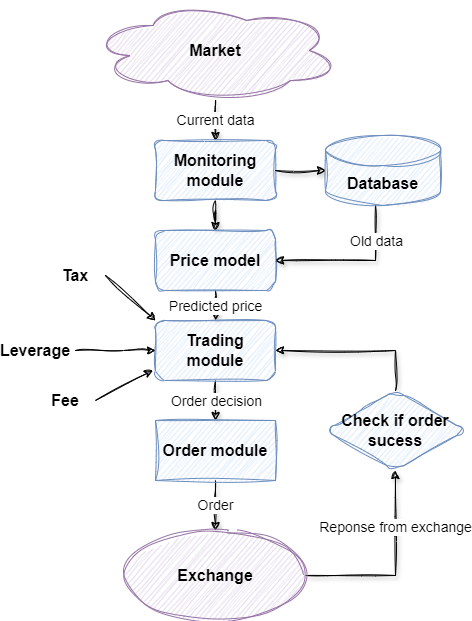

The diagram above was exported from draw.io. Its source (the exported page's mxGraphModel, read from the mxfile embedded in the PNG):
<mxGraphModel dx="1114" dy="720" grid="1" gridSize="10" guides="1" tooltips="1" connect="1" arrows="1" fold="1" page="1" pageScale="1" pageWidth="827" pageHeight="1169" math="0" shadow="0">
  <root>
    <mxCell id="WIyWlLk6GJQsqaUBKTNV-0" />
    <mxCell id="WIyWlLk6GJQsqaUBKTNV-1" parent="WIyWlLk6GJQsqaUBKTNV-0" />
    <mxCell id="qH0m7w2ZkpXctMl2pn_O-13" value="&lt;font style=&quot;font-size: 14px;&quot;&gt;Current data&lt;/font&gt;" style="edgeStyle=orthogonalEdgeStyle;rounded=0;orthogonalLoop=1;jettySize=auto;html=1;entryX=0.5;entryY=0;entryDx=0;entryDy=0;sketch=1;curveFitting=1;jiggle=2;shadow=1;" edge="1" parent="WIyWlLk6GJQsqaUBKTNV-1" source="qH0m7w2ZkpXctMl2pn_O-0" target="qH0m7w2ZkpXctMl2pn_O-1">
      <mxGeometry relative="1" as="geometry" />
    </mxCell>
    <mxCell id="qH0m7w2ZkpXctMl2pn_O-0" value="&lt;font style=&quot;font-size: 16px;&quot;&gt;Market&lt;/font&gt;" style="ellipse;shape=cloud;whiteSpace=wrap;html=1;sketch=1;curveFitting=1;jiggle=2;fillColor=#e1d5e7;strokeColor=#9673a6;fontStyle=1" vertex="1" parent="WIyWlLk6GJQsqaUBKTNV-1">
      <mxGeometry x="285" y="50" width="250" height="100" as="geometry" />
    </mxCell>
    <mxCell id="qH0m7w2ZkpXctMl2pn_O-15" style="edgeStyle=orthogonalEdgeStyle;rounded=0;orthogonalLoop=1;jettySize=auto;html=1;sketch=1;curveFitting=1;jiggle=2;shadow=1;" edge="1" parent="WIyWlLk6GJQsqaUBKTNV-1" source="qH0m7w2ZkpXctMl2pn_O-1" target="qH0m7w2ZkpXctMl2pn_O-2">
      <mxGeometry relative="1" as="geometry" />
    </mxCell>
    <mxCell id="qH0m7w2ZkpXctMl2pn_O-1" value="&lt;font style=&quot;font-size: 16px;&quot;&gt;Monitoring module&lt;/font&gt;" style="rounded=1;whiteSpace=wrap;html=1;sketch=1;curveFitting=1;jiggle=2;fillColor=#dae8fc;strokeColor=#6c8ebf;fontStyle=1" vertex="1" parent="WIyWlLk6GJQsqaUBKTNV-1">
      <mxGeometry x="350" y="190" width="120" height="60" as="geometry" />
    </mxCell>
    <mxCell id="qH0m7w2ZkpXctMl2pn_O-17" value="&lt;font style=&quot;font-size: 14px;&quot;&gt;Predicted price&lt;/font&gt;" style="edgeStyle=orthogonalEdgeStyle;rounded=0;orthogonalLoop=1;jettySize=auto;html=1;entryX=0.5;entryY=0;entryDx=0;entryDy=0;sketch=1;curveFitting=1;jiggle=2;shadow=1;" edge="1" parent="WIyWlLk6GJQsqaUBKTNV-1" source="qH0m7w2ZkpXctMl2pn_O-2" target="qH0m7w2ZkpXctMl2pn_O-4">
      <mxGeometry relative="1" as="geometry">
        <Array as="points">
          <mxPoint x="410" y="350" />
          <mxPoint x="410" y="350" />
        </Array>
      </mxGeometry>
    </mxCell>
    <mxCell id="qH0m7w2ZkpXctMl2pn_O-2" value="&lt;font style=&quot;font-size: 16px;&quot;&gt;Price model&lt;/font&gt;" style="rounded=1;whiteSpace=wrap;html=1;sketch=1;curveFitting=1;jiggle=2;shadow=0;glass=0;fillColor=#dae8fc;strokeColor=#6c8ebf;fontStyle=1" vertex="1" parent="WIyWlLk6GJQsqaUBKTNV-1">
      <mxGeometry x="350" y="280" width="120" height="60" as="geometry" />
    </mxCell>
    <mxCell id="qH0m7w2ZkpXctMl2pn_O-16" style="edgeStyle=orthogonalEdgeStyle;rounded=0;orthogonalLoop=1;jettySize=auto;html=1;entryX=1;entryY=0.5;entryDx=0;entryDy=0;sketch=1;curveFitting=1;jiggle=2;shadow=1;" edge="1" parent="WIyWlLk6GJQsqaUBKTNV-1" source="qH0m7w2ZkpXctMl2pn_O-3" target="qH0m7w2ZkpXctMl2pn_O-2">
      <mxGeometry relative="1" as="geometry">
        <Array as="points">
          <mxPoint x="570" y="310" />
        </Array>
      </mxGeometry>
    </mxCell>
    <mxCell id="qH0m7w2ZkpXctMl2pn_O-33" value="&lt;font style=&quot;font-size: 14px;&quot;&gt;Old data&lt;/font&gt;" style="edgeLabel;html=1;align=center;verticalAlign=middle;resizable=0;points=[];" vertex="1" connectable="0" parent="qH0m7w2ZkpXctMl2pn_O-16">
      <mxGeometry x="-0.5324" relative="1" as="geometry">
        <mxPoint as="offset" />
      </mxGeometry>
    </mxCell>
    <mxCell id="qH0m7w2ZkpXctMl2pn_O-3" value="&lt;font style=&quot;font-size: 16px;&quot;&gt;Database&lt;/font&gt;" style="shape=cylinder3;whiteSpace=wrap;html=1;boundedLbl=1;backgroundOutline=1;size=15;sketch=1;curveFitting=1;jiggle=2;fillColor=#dae8fc;strokeColor=#6c8ebf;fontStyle=1" vertex="1" parent="WIyWlLk6GJQsqaUBKTNV-1">
      <mxGeometry x="520" y="185" width="115" height="70" as="geometry" />
    </mxCell>
    <mxCell id="qH0m7w2ZkpXctMl2pn_O-18" style="edgeStyle=orthogonalEdgeStyle;rounded=0;orthogonalLoop=1;jettySize=auto;html=1;entryX=0.5;entryY=0;entryDx=0;entryDy=0;sketch=1;curveFitting=1;jiggle=2;shadow=1;" edge="1" parent="WIyWlLk6GJQsqaUBKTNV-1" source="qH0m7w2ZkpXctMl2pn_O-4" target="qH0m7w2ZkpXctMl2pn_O-5">
      <mxGeometry relative="1" as="geometry" />
    </mxCell>
    <mxCell id="qH0m7w2ZkpXctMl2pn_O-38" value="&lt;font style=&quot;font-size: 14px;&quot;&gt;Order decision&lt;/font&gt;" style="edgeLabel;html=1;align=center;verticalAlign=middle;resizable=0;points=[];" vertex="1" connectable="0" parent="qH0m7w2ZkpXctMl2pn_O-18">
      <mxGeometry x="0.0751" relative="1" as="geometry">
        <mxPoint y="-1" as="offset" />
      </mxGeometry>
    </mxCell>
    <mxCell id="qH0m7w2ZkpXctMl2pn_O-4" value="&lt;font style=&quot;font-size: 16px;&quot;&gt;Trading module&lt;/font&gt;" style="rounded=1;whiteSpace=wrap;html=1;sketch=1;curveFitting=1;jiggle=2;shadow=0;fillColor=#dae8fc;strokeColor=#6c8ebf;fontStyle=1" vertex="1" parent="WIyWlLk6GJQsqaUBKTNV-1">
      <mxGeometry x="350" y="370" width="120" height="60" as="geometry" />
    </mxCell>
    <mxCell id="qH0m7w2ZkpXctMl2pn_O-20" style="edgeStyle=orthogonalEdgeStyle;rounded=0;orthogonalLoop=1;jettySize=auto;html=1;entryX=0.5;entryY=0;entryDx=0;entryDy=0;sketch=1;curveFitting=1;jiggle=2;shadow=1;" edge="1" parent="WIyWlLk6GJQsqaUBKTNV-1" source="qH0m7w2ZkpXctMl2pn_O-5" target="qH0m7w2ZkpXctMl2pn_O-8">
      <mxGeometry relative="1" as="geometry" />
    </mxCell>
    <mxCell id="qH0m7w2ZkpXctMl2pn_O-40" value="&lt;font style=&quot;font-size: 14px;&quot;&gt;Order&lt;/font&gt;" style="edgeLabel;html=1;align=center;verticalAlign=middle;resizable=0;points=[];" vertex="1" connectable="0" parent="qH0m7w2ZkpXctMl2pn_O-20">
      <mxGeometry x="-0.0225" y="-1" relative="1" as="geometry">
        <mxPoint as="offset" />
      </mxGeometry>
    </mxCell>
    <mxCell id="qH0m7w2ZkpXctMl2pn_O-5" value="&lt;font style=&quot;font-size: 16px;&quot;&gt;Order module&lt;/font&gt;" style="rounded=0;whiteSpace=wrap;html=1;sketch=1;curveFitting=1;jiggle=2;shadow=0;fillColor=#dae8fc;strokeColor=#6c8ebf;fontStyle=1" vertex="1" parent="WIyWlLk6GJQsqaUBKTNV-1">
      <mxGeometry x="350" y="470" width="120" height="60" as="geometry" />
    </mxCell>
    <mxCell id="qH0m7w2ZkpXctMl2pn_O-7" value="&lt;font style=&quot;font-size: 16px;&quot;&gt;Check if order sucess&lt;/font&gt;" style="rhombus;whiteSpace=wrap;html=1;rounded=1;sketch=1;curveFitting=1;jiggle=2;fillColor=#dae8fc;strokeColor=#6c8ebf;fontStyle=1" vertex="1" parent="WIyWlLk6GJQsqaUBKTNV-1">
      <mxGeometry x="520" y="440" width="140" height="80" as="geometry" />
    </mxCell>
    <mxCell id="qH0m7w2ZkpXctMl2pn_O-21" style="edgeStyle=orthogonalEdgeStyle;rounded=0;orthogonalLoop=1;jettySize=auto;html=1;entryX=0.5;entryY=1;entryDx=0;entryDy=0;sketch=1;curveFitting=1;jiggle=2;shadow=1;" edge="1" parent="WIyWlLk6GJQsqaUBKTNV-1" source="qH0m7w2ZkpXctMl2pn_O-8" target="qH0m7w2ZkpXctMl2pn_O-7">
      <mxGeometry relative="1" as="geometry" />
    </mxCell>
    <mxCell id="qH0m7w2ZkpXctMl2pn_O-41" value="&lt;font style=&quot;font-size: 14px;&quot;&gt;Reponse from exchange&lt;/font&gt;" style="edgeLabel;html=1;align=center;verticalAlign=middle;resizable=0;points=[];" vertex="1" connectable="0" parent="qH0m7w2ZkpXctMl2pn_O-21">
      <mxGeometry x="0.4248" y="1" relative="1" as="geometry">
        <mxPoint as="offset" />
      </mxGeometry>
    </mxCell>
    <mxCell id="qH0m7w2ZkpXctMl2pn_O-8" value="&lt;font style=&quot;font-size: 16px;&quot;&gt;Exchange&lt;/font&gt;" style="ellipse;whiteSpace=wrap;html=1;sketch=1;curveFitting=1;jiggle=2;shadow=0;fillColor=#e1d5e7;strokeColor=#9673a6;fontStyle=1" vertex="1" parent="WIyWlLk6GJQsqaUBKTNV-1">
      <mxGeometry x="320" y="580" width="180" height="90" as="geometry" />
    </mxCell>
    <mxCell id="qH0m7w2ZkpXctMl2pn_O-12" value="" style="endArrow=classic;html=1;rounded=0;entryX=-0.023;entryY=0.832;entryDx=0;entryDy=0;entryPerimeter=0;sketch=1;curveFitting=1;jiggle=2;" edge="1" parent="WIyWlLk6GJQsqaUBKTNV-1" target="qH0m7w2ZkpXctMl2pn_O-4">
      <mxGeometry width="50" height="50" relative="1" as="geometry">
        <mxPoint x="290" y="450" as="sourcePoint" />
        <mxPoint x="350" y="420" as="targetPoint" />
      </mxGeometry>
    </mxCell>
    <mxCell id="qH0m7w2ZkpXctMl2pn_O-14" style="edgeStyle=orthogonalEdgeStyle;rounded=0;orthogonalLoop=1;jettySize=auto;html=1;entryX=0;entryY=0.5;entryDx=0;entryDy=0;entryPerimeter=0;sketch=1;curveFitting=1;jiggle=2;shadow=1;" edge="1" parent="WIyWlLk6GJQsqaUBKTNV-1" source="qH0m7w2ZkpXctMl2pn_O-1" target="qH0m7w2ZkpXctMl2pn_O-3">
      <mxGeometry relative="1" as="geometry" />
    </mxCell>
    <mxCell id="qH0m7w2ZkpXctMl2pn_O-23" style="edgeStyle=orthogonalEdgeStyle;rounded=0;orthogonalLoop=1;jettySize=auto;html=1;entryX=1;entryY=0.5;entryDx=0;entryDy=0;exitX=0.5;exitY=0;exitDx=0;exitDy=0;sketch=1;curveFitting=1;jiggle=2;shadow=1;" edge="1" parent="WIyWlLk6GJQsqaUBKTNV-1" source="qH0m7w2ZkpXctMl2pn_O-7" target="qH0m7w2ZkpXctMl2pn_O-4">
      <mxGeometry relative="1" as="geometry">
        <Array as="points">
          <mxPoint x="590" y="400" />
        </Array>
      </mxGeometry>
    </mxCell>
    <mxCell id="qH0m7w2ZkpXctMl2pn_O-24" value="&lt;font style=&quot;font-size: 16px;&quot;&gt;Leverage&lt;/font&gt;" style="text;html=1;align=center;verticalAlign=middle;whiteSpace=wrap;rounded=0;sketch=1;curveFitting=1;jiggle=2;shadow=1;fontStyle=1" vertex="1" parent="WIyWlLk6GJQsqaUBKTNV-1">
      <mxGeometry x="200" y="385" width="60" height="30" as="geometry" />
    </mxCell>
    <mxCell id="qH0m7w2ZkpXctMl2pn_O-25" value="&lt;font style=&quot;font-size: 16px;&quot;&gt;Fee&lt;/font&gt;" style="text;html=1;align=center;verticalAlign=middle;whiteSpace=wrap;rounded=0;fontStyle=1" vertex="1" parent="WIyWlLk6GJQsqaUBKTNV-1">
      <mxGeometry x="230" y="440" width="60" height="20" as="geometry" />
    </mxCell>
    <mxCell id="qH0m7w2ZkpXctMl2pn_O-26" value="&lt;font style=&quot;font-size: 16px;&quot;&gt;Tax&lt;/font&gt;" style="text;html=1;align=center;verticalAlign=middle;whiteSpace=wrap;rounded=0;fontStyle=1" vertex="1" parent="WIyWlLk6GJQsqaUBKTNV-1">
      <mxGeometry x="240" y="310" width="60" height="30" as="geometry" />
    </mxCell>
    <mxCell id="qH0m7w2ZkpXctMl2pn_O-28" value="" style="endArrow=classic;html=1;rounded=0;entryX=0;entryY=0;entryDx=0;entryDy=0;exitX=1;exitY=0.5;exitDx=0;exitDy=0;sketch=1;curveFitting=1;jiggle=2;" edge="1" parent="WIyWlLk6GJQsqaUBKTNV-1" source="qH0m7w2ZkpXctMl2pn_O-26" target="qH0m7w2ZkpXctMl2pn_O-4">
      <mxGeometry width="50" height="50" relative="1" as="geometry">
        <mxPoint x="271.5" y="345" as="sourcePoint" />
        <mxPoint x="328.5" y="305" as="targetPoint" />
      </mxGeometry>
    </mxCell>
    <mxCell id="qH0m7w2ZkpXctMl2pn_O-42" value="" style="edgeStyle=orthogonalEdgeStyle;rounded=0;orthogonalLoop=1;jettySize=auto;html=1;sketch=1;curveFitting=1;jiggle=2;" edge="1" parent="WIyWlLk6GJQsqaUBKTNV-1">
      <mxGeometry relative="1" as="geometry">
        <mxPoint x="270" y="400" as="sourcePoint" />
        <mxPoint x="350" y="400" as="targetPoint" />
        <Array as="points">
          <mxPoint x="318" y="400" />
        </Array>
      </mxGeometry>
    </mxCell>
  </root>
</mxGraphModel>